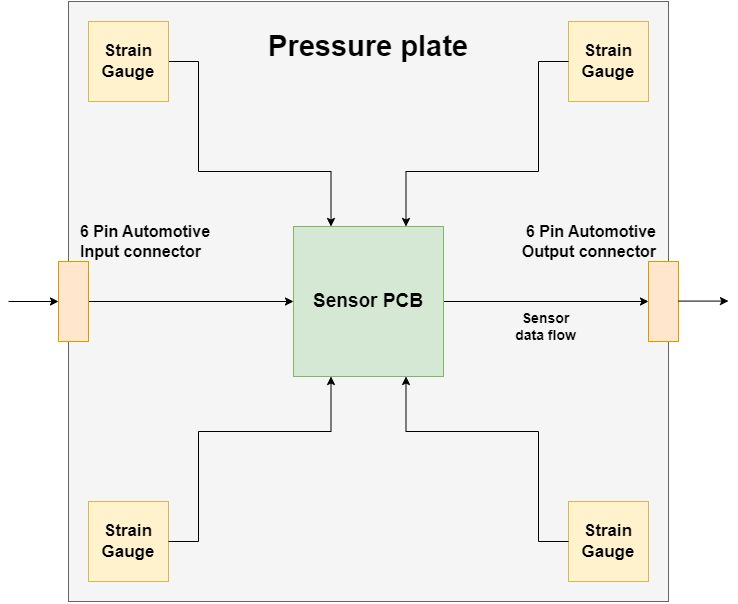

The diagram above was exported from draw.io. Its source (the exported page's mxGraphModel, read from the mxfile embedded in the PNG):
<mxGraphModel dx="1424" dy="826" grid="1" gridSize="5" guides="1" tooltips="1" connect="1" arrows="1" fold="1" page="1" pageScale="1" pageWidth="827" pageHeight="1169" math="0" shadow="0">
  <root>
    <mxCell id="0" />
    <mxCell id="1" parent="0" />
    <mxCell id="cpY8gOlzm3pVbWIafMf8-1" value="" style="whiteSpace=wrap;html=1;aspect=fixed;fillColor=#f5f5f5;fontColor=#333333;strokeColor=#666666;" vertex="1" parent="1">
      <mxGeometry x="120" y="200" width="600" height="600" as="geometry" />
    </mxCell>
    <mxCell id="cpY8gOlzm3pVbWIafMf8-8" style="edgeStyle=orthogonalEdgeStyle;rounded=0;orthogonalLoop=1;jettySize=auto;html=1;exitX=1;exitY=0.5;exitDx=0;exitDy=0;entryX=0.25;entryY=0;entryDx=0;entryDy=0;" edge="1" parent="1" source="cpY8gOlzm3pVbWIafMf8-2" target="cpY8gOlzm3pVbWIafMf8-7">
      <mxGeometry relative="1" as="geometry">
        <Array as="points">
          <mxPoint x="250" y="260" />
          <mxPoint x="250" y="370" />
          <mxPoint x="383" y="370" />
        </Array>
      </mxGeometry>
    </mxCell>
    <mxCell id="cpY8gOlzm3pVbWIafMf8-2" value="&lt;b style=&quot;font-size: 17px;&quot;&gt;Strain &lt;br style=&quot;font-size: 17px;&quot;&gt;Gauge&lt;/b&gt;" style="whiteSpace=wrap;html=1;aspect=fixed;fillColor=#fff2cc;strokeColor=#d6b656;fontSize=17;" vertex="1" parent="1">
      <mxGeometry x="140" y="220" width="80" height="80" as="geometry" />
    </mxCell>
    <mxCell id="cpY8gOlzm3pVbWIafMf8-3" value="&lt;font size=&quot;1&quot; style=&quot;&quot;&gt;&lt;b style=&quot;font-size: 29px;&quot;&gt;Pressure plate&lt;/b&gt;&lt;/font&gt;" style="text;html=1;align=center;verticalAlign=middle;whiteSpace=wrap;rounded=0;" vertex="1" parent="1">
      <mxGeometry x="302" y="230" width="236" height="30" as="geometry" />
    </mxCell>
    <mxCell id="cpY8gOlzm3pVbWIafMf8-4" value="&lt;b style=&quot;font-size: 17px;&quot;&gt;Strain &lt;br style=&quot;font-size: 17px;&quot;&gt;Gauge&lt;/b&gt;" style="whiteSpace=wrap;html=1;aspect=fixed;fillColor=#fff2cc;strokeColor=#d6b656;fontSize=17;" vertex="1" parent="1">
      <mxGeometry x="620" y="220" width="80" height="80" as="geometry" />
    </mxCell>
    <mxCell id="cpY8gOlzm3pVbWIafMf8-5" value="Strain &lt;br style=&quot;font-size: 17px;&quot;&gt;Gauge" style="whiteSpace=wrap;html=1;aspect=fixed;fillColor=#fff2cc;strokeColor=#d6b656;fontStyle=1;fontSize=17;" vertex="1" parent="1">
      <mxGeometry x="140" y="700" width="80" height="80" as="geometry" />
    </mxCell>
    <mxCell id="cpY8gOlzm3pVbWIafMf8-6" value="Strain &lt;br style=&quot;font-size: 17px;&quot;&gt;Gauge" style="whiteSpace=wrap;html=1;aspect=fixed;fillColor=#fff2cc;strokeColor=#d6b656;fontStyle=1;fontSize=17;" vertex="1" parent="1">
      <mxGeometry x="620" y="700" width="80" height="80" as="geometry" />
    </mxCell>
    <mxCell id="cpY8gOlzm3pVbWIafMf8-17" style="edgeStyle=orthogonalEdgeStyle;rounded=0;orthogonalLoop=1;jettySize=auto;html=1;exitX=1;exitY=0.5;exitDx=0;exitDy=0;entryX=0;entryY=0.5;entryDx=0;entryDy=0;" edge="1" parent="1" source="cpY8gOlzm3pVbWIafMf8-7" target="cpY8gOlzm3pVbWIafMf8-13">
      <mxGeometry relative="1" as="geometry" />
    </mxCell>
    <mxCell id="cpY8gOlzm3pVbWIafMf8-7" value="&lt;font style=&quot;font-size: 19px;&quot;&gt;&lt;b&gt;Sensor PCB&lt;/b&gt;&lt;/font&gt;" style="whiteSpace=wrap;html=1;aspect=fixed;fillColor=#d5e8d4;strokeColor=#82b366;" vertex="1" parent="1">
      <mxGeometry x="345" y="425" width="150" height="150" as="geometry" />
    </mxCell>
    <mxCell id="cpY8gOlzm3pVbWIafMf8-9" style="edgeStyle=orthogonalEdgeStyle;rounded=0;orthogonalLoop=1;jettySize=auto;html=1;exitX=1;exitY=0.5;exitDx=0;exitDy=0;entryX=0.75;entryY=0;entryDx=0;entryDy=0;" edge="1" parent="1" target="cpY8gOlzm3pVbWIafMf8-7">
      <mxGeometry relative="1" as="geometry">
        <mxPoint x="620" y="260" as="sourcePoint" />
        <mxPoint x="458" y="425" as="targetPoint" />
        <Array as="points">
          <mxPoint x="590" y="260" />
          <mxPoint x="590" y="370" />
          <mxPoint x="458" y="370" />
        </Array>
      </mxGeometry>
    </mxCell>
    <mxCell id="cpY8gOlzm3pVbWIafMf8-10" style="edgeStyle=orthogonalEdgeStyle;rounded=0;orthogonalLoop=1;jettySize=auto;html=1;exitX=1;exitY=0.5;exitDx=0;exitDy=0;entryX=0.25;entryY=1;entryDx=0;entryDy=0;" edge="1" parent="1" target="cpY8gOlzm3pVbWIafMf8-7">
      <mxGeometry relative="1" as="geometry">
        <mxPoint x="220" y="740" as="sourcePoint" />
        <mxPoint x="382" y="575" as="targetPoint" />
        <Array as="points">
          <mxPoint x="250" y="740" />
          <mxPoint x="250" y="630" />
          <mxPoint x="383" y="630" />
        </Array>
      </mxGeometry>
    </mxCell>
    <mxCell id="cpY8gOlzm3pVbWIafMf8-11" style="edgeStyle=orthogonalEdgeStyle;rounded=0;orthogonalLoop=1;jettySize=auto;html=1;exitX=1;exitY=0.5;exitDx=0;exitDy=0;entryX=0.75;entryY=1;entryDx=0;entryDy=0;" edge="1" parent="1" target="cpY8gOlzm3pVbWIafMf8-7">
      <mxGeometry relative="1" as="geometry">
        <mxPoint x="620" y="740" as="sourcePoint" />
        <mxPoint x="457" y="580" as="targetPoint" />
        <Array as="points">
          <mxPoint x="590" y="740" />
          <mxPoint x="590" y="630" />
          <mxPoint x="458" y="630" />
        </Array>
      </mxGeometry>
    </mxCell>
    <mxCell id="cpY8gOlzm3pVbWIafMf8-15" style="edgeStyle=orthogonalEdgeStyle;rounded=0;orthogonalLoop=1;jettySize=auto;html=1;exitX=1;exitY=0.5;exitDx=0;exitDy=0;entryX=0;entryY=0.5;entryDx=0;entryDy=0;" edge="1" parent="1" source="cpY8gOlzm3pVbWIafMf8-12" target="cpY8gOlzm3pVbWIafMf8-7">
      <mxGeometry relative="1" as="geometry" />
    </mxCell>
    <mxCell id="cpY8gOlzm3pVbWIafMf8-12" value="" style="rounded=0;whiteSpace=wrap;html=1;fillColor=#ffe6cc;strokeColor=#d79b00;" vertex="1" parent="1">
      <mxGeometry x="110" y="460" width="30" height="80" as="geometry" />
    </mxCell>
    <mxCell id="cpY8gOlzm3pVbWIafMf8-13" value="" style="rounded=0;whiteSpace=wrap;html=1;fillColor=#ffe6cc;strokeColor=#d79b00;" vertex="1" parent="1">
      <mxGeometry x="700" y="460" width="30" height="80" as="geometry" />
    </mxCell>
    <mxCell id="cpY8gOlzm3pVbWIafMf8-14" value="&lt;b style=&quot;font-size: 16px;&quot;&gt;6 Pin Automotive&lt;br&gt;Input connector&lt;/b&gt;" style="text;html=1;align=left;verticalAlign=middle;whiteSpace=wrap;rounded=0;" vertex="1" parent="1">
      <mxGeometry x="130" y="425" width="140" height="30" as="geometry" />
    </mxCell>
    <mxCell id="cpY8gOlzm3pVbWIafMf8-16" value="&lt;b style=&quot;font-size: 16px;&quot;&gt;6 Pin Automotive&lt;br&gt;Output connector&lt;/b&gt;" style="text;html=1;align=right;verticalAlign=middle;whiteSpace=wrap;rounded=0;" vertex="1" parent="1">
      <mxGeometry x="570" y="425" width="140" height="30" as="geometry" />
    </mxCell>
    <mxCell id="cpY8gOlzm3pVbWIafMf8-26" value="" style="endArrow=classic;html=1;rounded=0;" edge="1" parent="1">
      <mxGeometry width="50" height="50" relative="1" as="geometry">
        <mxPoint x="60" y="500" as="sourcePoint" />
        <mxPoint x="110" y="500" as="targetPoint" />
      </mxGeometry>
    </mxCell>
    <mxCell id="cpY8gOlzm3pVbWIafMf8-27" value="" style="endArrow=classic;html=1;rounded=0;" edge="1" parent="1">
      <mxGeometry width="50" height="50" relative="1" as="geometry">
        <mxPoint x="730" y="499.58" as="sourcePoint" />
        <mxPoint x="780" y="499.58" as="targetPoint" />
      </mxGeometry>
    </mxCell>
    <mxCell id="cpY8gOlzm3pVbWIafMf8-28" value="&lt;b&gt;&lt;font style=&quot;font-size: 14px;&quot;&gt;Sensor data flow&lt;/font&gt;&lt;/b&gt;" style="text;html=1;align=center;verticalAlign=middle;whiteSpace=wrap;rounded=0;" vertex="1" parent="1">
      <mxGeometry x="560" y="510" width="75" height="30" as="geometry" />
    </mxCell>
  </root>
</mxGraphModel>